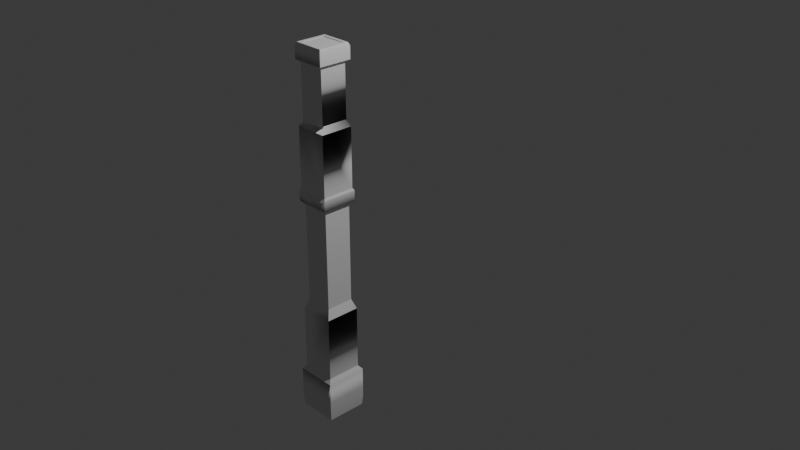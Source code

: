 # Source: Pilastra_Jos_.blend  (saved by Blender 4.3.34; exported with 4.5.12 LTS)
import bpy
from mathutils import Matrix  # noqa: F401  (used for matrix-valued properties, if any)

bpy.ops.wm.read_factory_settings(use_empty=True)
scene = bpy.context.scene
scene.name = 'Scene'

# ---- collections
col_collection = bpy.data.collections.new('Collection'); scene.collection.children.link(col_collection)

# ---- node groups
ng_smooth_by_angle = bpy.data.node_groups.new('Smooth by Angle', 'GeometryNodeTree')
_s = ng_smooth_by_angle.interface.new_socket(name='Mesh', in_out='OUTPUT', socket_type='NodeSocketGeometry')
_s = ng_smooth_by_angle.interface.new_socket(name='Mesh', in_out='INPUT', socket_type='NodeSocketGeometry')
_s = ng_smooth_by_angle.interface.new_socket(name='Angle', in_out='INPUT', socket_type='NodeSocketFloat')
_s.subtype = 'ANGLE'
_s.default_value = 0.5236
_s.min_value = 0.0
_s.max_value = 3.142
_s.description = 'Maximum face angle for smooth edges'
_s = ng_smooth_by_angle.interface.new_socket(name='Ignore Sharpness', in_out='INPUT', socket_type='NodeSocketBool')
_s.force_non_field = True
ng_smooth_by_angle.description = 'Set the sharpness of mesh edges based on the angle between the neighboring faces'
ng_smooth_by_angle.is_modifier = True
_N = ng_smooth_by_angle.nodes; _L = ng_smooth_by_angle.links
n0 = _N.new('GeometryNodeSetShadeSmooth'); n0.name = 'Set Shade Smooth'; n0.location = (120, -80)
n0.domain = 'EDGE'
n1 = _N.new('GeometryNodeSetShadeSmooth'); n1.name = 'Set Shade Smooth.001'; n1.location = (300, -80)
n2 = _N.new('NodeGroupOutput'); n2.name = 'Group Output'; n2.location = (480, -80)
n3 = _N.new('GeometryNodeInputMeshEdgeAngle'); n3.name = 'Edge Angle'; n3.location = (-440, -240)
n4 = _N.new('NodeGroupInput'); n4.name = 'Group Input'; n4.location = (-80, -80)
n5 = _N.new('GeometryNodeInputEdgeSmooth'); n5.name = 'Is Edge Smooth'; n5.location = (-260, -120)
n6 = _N.new('GeometryNodeInputShadeSmooth'); n6.name = 'Is Shade Smooth'; n6.location = (-440, -397)
n7 = _N.new('FunctionNodeCompare'); n7.name = 'Compare'; n7.location = (-260, -260)
n7.operation = 'LESS_EQUAL'
n7.inputs[6].default_value = (0.0, 0.0, 0.0, 0.0)
n7.inputs[7].default_value = (0.0, 0.0, 0.0, 0.0)
n8 = _N.new('FunctionNodeBooleanMath'); n8.name = 'Boolean Math.001'; n8.location = (-80, -260)
n9 = _N.new('NodeGroupInput'); n9.name = 'Group Input.001'; n9.location = (-440, -329)
n10 = _N.new('NodeGroupInput'); n10.name = 'Group Input.002'; n10.location = (-259, -189)
n11 = _N.new('FunctionNodeBooleanMath'); n11.name = 'Boolean Math'; n11.location = (-80, -149)
n11.operation = 'OR'
n12 = _N.new('FunctionNodeBooleanMath'); n12.name = 'Boolean Math.002'; n12.location = (-260, -380)
n12.operation = 'OR'
n13 = _N.new('NodeGroupInput'); n13.name = 'Group Input.003'; n13.location = (-440, -460)
_L.new(n3.outputs[0], n7.inputs[0])
_L.new(n1.outputs[0], n2.inputs[0])
_L.new(n9.outputs[1], n7.inputs[1])
_L.new(n7.outputs[0], n8.inputs[0])
_L.new(n4.outputs[0], n0.inputs[0])
_L.new(n0.outputs[0], n1.inputs[0])
_L.new(n8.outputs[0], n0.inputs[2])
_L.new(n10.outputs[2], n11.inputs[1])
_L.new(n5.outputs[0], n11.inputs[0])
_L.new(n11.outputs[0], n0.inputs[1])
_L.new(n13.outputs[2], n12.inputs[1])
_L.new(n6.outputs[0], n12.inputs[0])
_L.new(n12.outputs[0], n8.inputs[1])
n2.is_active_output = True

# ---- world
world_world = bpy.data.worlds.new('World'); scene.world = world_world
world_world.use_nodes = True; world_world.node_tree.nodes.clear()
_N = world_world.node_tree.nodes; _L = world_world.node_tree.links
n0 = _N.new('ShaderNodeOutputWorld'); n0.name = 'World Output'; n0.location = (300, 300)
n1 = _N.new('ShaderNodeBackground'); n1.name = 'Background'; n1.location = (10, 300)
n1.inputs[0].default_value = (0.05088, 0.05088, 0.05088, 1.0)
_L.new(n1.outputs[0], n0.inputs[0])
n0.is_active_output = True
world_world.color = (0.05088, 0.05088, 0.05088)
world_world.sun_shadow_jitter_overblur = 0.0

# ---- cameras
cam_camera = bpy.data.cameras.new('Camera')
cam_camera.clip_end = 100.0
cam_camera.ortho_scale = 7.314

# ---- lights
light_light = bpy.data.lights.new('Light', 'POINT')
light_light.energy = 1000.0
light_light.shadow_soft_size = 0.1

# ---- meshes
me_cube_001 = bpy.data.meshes.new('Cube.001')
me_cube_001.from_pydata([(-0.9531, -0.9531, -1.0), (-1.0, -1.0, 1.0), (-0.9531, 0.9531, -1.0), (-1.0, 1.0, 1.0), (0.9531, -0.9531, -1.0), (1.0, -1.0, 1.0), (0.9531, 0.9531, -1.0), (1.0, 1.0, 1.0), (-1.0, -1.0, 1.0), (-1.0, 1.0, 1.0), (1.0, 1.0, 1.0), (1.0, -1.0, 1.0), (-0.8439, -0.8439, 1.0), (-0.8439, 0.8439, 1.0), (0.8439, 0.8439, 1.0), (0.8439, -0.8439, 1.0), (-0.8439, -0.8439, 4.296), (-0.8439, 0.8439, 4.296), (0.8439, 0.8439, 4.296), (0.8439, -0.8439, 4.296), (-0.6685, -0.6685, 4.296), (-0.6685, 0.6685, 4.296), (0.6685, 0.6685, 4.296), (0.6685, -0.6685, 4.296), (-0.6685, -0.6685, 9.714), (-0.6685, 0.6685, 9.714), (0.6685, 0.6685, 9.714), (0.6685, -0.6685, 9.714), (0.8473, 0.8473, 9.714), (0.8473, -0.8473, 9.714), (-0.8473, -0.8473, 9.714), (-0.8473, 0.8473, 9.714), (-0.6685, -0.6685, 10.23), (-0.6685, 0.6685, 10.23), (0.6685, 0.6685, 10.23), (0.6685, -0.6685, 10.23), (0.8473, 0.8473, 10.23), (0.8473, -0.8473, 10.23), (-0.8473, -0.8473, 10.23), (-0.8473, 0.8473, 10.23), (-0.6685, -0.6685, 10.23), (-0.6685, 0.6685, 10.23), (0.6685, 0.6685, 10.23), (0.6685, -0.6685, 10.23), (0.8473, 0.8473, 10.23), (0.8473, -0.8473, 10.23), (-0.8473, -0.8473, 10.23), (-0.8473, 0.8473, 10.23), (-0.6164, -0.6164, 10.23), (-0.6164, 0.6164, 10.23), (0.6164, 0.6164, 10.23), (0.6164, -0.6164, 10.23), (0.7813, 0.7813, 10.23), (0.7813, -0.7813, 10.23), (-0.7813, -0.7813, 10.23), (-0.7813, 0.7813, 10.23), (-0.6164, -0.6164, 13.19), (-0.6164, 0.6164, 13.19), (0.6164, 0.6164, 13.19), (0.6164, -0.6164, 13.19), (0.7813, 0.7813, 13.19), (0.7813, -0.7813, 13.19), (-0.7813, -0.7813, 13.19), (-0.7813, 0.7813, 13.19), (-0.5084, -0.5084, 13.19), (-0.5084, 0.5084, 13.19), (0.5084, 0.5084, 13.19), (0.5084, -0.5084, 13.19), (0.6445, 0.6445, 13.19), (0.6445, -0.6445, 13.19), (-0.6445, -0.6445, 13.19), (-0.6445, 0.6445, 13.19), (-0.5084, -0.5084, 16.13), (-0.5084, 0.5084, 16.13), (0.5084, 0.5084, 16.13), (0.5084, -0.5084, 16.13), (0.6445, 0.6445, 16.13), (0.6445, -0.6445, 16.13), (-0.6445, -0.6445, 16.13), (-0.6445, 0.6445, 16.13), (-0.5084, -0.5084, 16.13), (-0.5084, 0.5084, 16.13), (0.5084, 0.5084, 16.13), (0.5084, -0.5084, 16.13), (0.6445, 0.6445, 16.13), (0.6445, -0.6445, 16.13), (-0.6445, -0.6445, 16.13), (-0.6445, 0.6445, 16.13), (-0.6336, -0.6336, 16.13), (-0.6336, 0.6336, 16.13), (0.6336, 0.6336, 16.13), (0.6336, -0.6336, 16.13), (0.8031, 0.8031, 16.13), (0.8031, -0.8031, 16.13), (-0.8031, -0.8031, 16.13), (-0.8031, 0.8031, 16.13), (-0.6336, -0.6336, 16.73), (-0.6336, 0.6336, 16.73), (0.6336, 0.6336, 16.73), (0.6336, -0.6336, 16.73), (0.8031, 0.8031, 16.73), (0.8031, -0.8031, 16.73), (-0.8031, -0.8031, 16.73), (-0.8031, 0.8031, 16.73), (-1.0, -1.0, 1.0), (-1.0, 1.0, 1.0), (1.0, -1.0, 1.0), (1.0, 1.0, 1.0), (-0.8379, -0.8379, 1.199), (-0.8379, 0.8379, 1.199), (0.8379, -0.8379, 1.199), (0.8379, 0.8379, 1.199), (-0.6496, -0.6496, 4.825), (-0.6496, 0.6496, 4.825), (0.6496, 0.6496, 4.825), (0.6496, -0.6496, 4.825), (0.6594, 0.6594, 9.47), (0.6594, -0.6594, 9.47), (-0.6594, -0.6594, 9.47), (-0.6594, 0.6594, 9.47), (0.7994, 0.7755, 10.34), (0.7994, -0.7755, 10.34), (-0.7516, -0.7755, 10.34), (-0.7516, 0.7755, 10.34), (0.7994, 0.7755, 10.34), (0.7994, -0.7755, 10.34), (0.6465, 0.5954, 13.51), (0.6465, -0.5954, 13.51), (-0.5442, -0.5954, 13.51), (-0.5442, 0.5954, 13.51), (0.5422, 0.4911, 13.51), (0.5422, -0.4911, 13.51), (-0.5033, 0.5033, 15.97), (-0.7906, -0.7721, 16.69), (-0.5033, -0.5033, 15.97), (-0.7906, 0.7854, 16.69), (0.5033, -0.5033, 15.97), (0.7781, -0.7721, 16.69), (0.5033, 0.5033, 15.97), (0.7781, 0.7854, 16.69), (0.8031, -0.8031, 16.13), (-0.8031, -0.8031, 16.13), (0.6273, 0.6273, 15.97), (0.6273, -0.6273, 15.97), (-0.6273, -0.6273, 15.97), (-0.6273, 0.6273, 15.97), (-0.5869, -0.5865, 16.86), (-0.5869, 0.5869, 16.86), (0.5865, 0.5869, 16.86), (0.5865, -0.5865, 16.86), (0.7436, 0.7439, 16.86), (0.7436, -0.7435, 16.86), (-0.7439, -0.7435, 16.86), (-0.7439, 0.7439, 16.86), (-0.7322, -0.7148, 16.83), (-0.7322, 0.7274, 16.83), (0.7203, 0.7274, 16.83), (0.7203, -0.7148, 16.83), (-1.0, -1.0, 0.0), (-1.0, 1.0, 0.0), (1.0, 1.0, 0.0), (1.0, -1.0, 0.0), (-1.0, 1.0, -0.5), (1.0, 1.0, -0.5), (1.0, -1.0, -0.5), (-1.0, -1.0, -0.5)], [], [(158, 1, 3, 159), (159, 3, 7, 160), (160, 7, 5, 161), (161, 5, 1, 158), (2, 6, 4, 0), (3, 1, 8, 9), (10, 9, 13, 14), (1, 5, 11, 8), (7, 3, 9, 10), (5, 7, 10, 11), (15, 14, 18, 19), (11, 10, 14, 15), (9, 8, 12, 13), (8, 11, 15, 12), (16, 19, 23, 20), (13, 12, 16, 17), (12, 15, 19, 16), (14, 13, 17, 18), (23, 22, 26, 27), (18, 17, 21, 22), (19, 18, 22, 23), (17, 16, 20, 21), (27, 26, 34, 35), (21, 20, 24, 25), (20, 23, 27, 24), (22, 21, 25, 26), (30, 29, 28, 31), (28, 29, 37, 36), (30, 31, 39, 38), (26, 25, 33, 34), (34, 33, 41, 42), (32, 35, 43, 40), (37, 38, 46, 45), (39, 36, 44, 47), (31, 28, 36, 39), (25, 24, 32, 33), (29, 30, 38, 37), (24, 27, 35, 32), (45, 46, 54, 53), (47, 44, 52, 55), (41, 40, 48, 49), (43, 42, 50, 51), (38, 39, 47, 46), (36, 37, 45, 44), (35, 34, 42, 43), (33, 32, 40, 41), (49, 48, 56, 57), (51, 50, 58, 59), (52, 53, 61, 60), (54, 55, 63, 62), (40, 43, 51, 48), (42, 41, 49, 50), (46, 47, 55, 54), (44, 45, 53, 52), (60, 61, 69, 68), (62, 63, 71, 70), (58, 57, 65, 66), (56, 59, 67, 64), (55, 52, 60, 63), (53, 54, 62, 61), (48, 51, 59, 56), (50, 49, 57, 58), (66, 65, 73, 74), (64, 67, 75, 72), (69, 70, 78, 77), (71, 68, 76, 79), (59, 58, 66, 67), (57, 56, 64, 65), (63, 60, 68, 71), (61, 62, 70, 69), (79, 76, 84, 87), (73, 72, 80, 81), (75, 74, 82, 83), (76, 77, 85, 84), (70, 71, 79, 78), (68, 69, 77, 76), (67, 66, 74, 75), (65, 64, 72, 73), (81, 80, 88, 89), (83, 82, 90, 91), (94, 93, 143, 144), (92, 95, 145, 142), (77, 78, 86, 85), (72, 75, 83, 80), (74, 73, 81, 82), (78, 79, 87, 86), (90, 89, 97, 98), (88, 91, 99, 96), (93, 94, 102, 101), (95, 92, 100, 103), (85, 86, 134, 136), (87, 84, 138, 132), (80, 83, 91, 88), (82, 81, 89, 90), (139, 135, 155, 156), (99, 98, 148, 149), (137, 139, 156, 157), (101, 102, 152, 151), (94, 95, 103, 102), (92, 93, 101, 100), (91, 90, 98, 99), (89, 88, 96, 97), (3, 7, 107, 105), (7, 5, 106, 107), (1, 3, 105, 104), (5, 1, 104, 106), (106, 104, 108, 110), (105, 107, 111, 109), (107, 106, 110, 111), (104, 105, 109, 108), (16, 17, 113, 112), (16, 19, 115, 112), (17, 18, 114, 113), (18, 19, 115, 114), (28, 31, 119, 116), (30, 29, 117, 118), (31, 30, 118, 119), (29, 28, 116, 117), (45, 37, 121, 125), (39, 38, 122, 123), (45, 44, 124, 125), (39, 36, 120, 123), (37, 38, 122, 121), (60, 63, 129, 126), (62, 61, 127, 128), (61, 69, 131, 127), (63, 62, 128, 129), (61, 60, 126, 127), (68, 60, 126, 130), (69, 68, 130, 131), (86, 87, 132, 134), (136, 134, 144, 143), (138, 136, 143, 142), (132, 138, 142, 145), (134, 132, 145, 144), (133, 137, 157, 154), (93, 94, 141, 140), (84, 85, 136, 138), (95, 94, 144, 145), (93, 92, 142, 143), (152, 153, 147, 146), (151, 152, 146, 149), (150, 151, 149, 148), (153, 150, 148, 147), (156, 155, 154, 157), (102, 103, 153, 152), (135, 133, 154, 155), (96, 99, 149, 146), (97, 96, 146, 147), (103, 100, 150, 153), (100, 101, 151, 150), (98, 97, 147, 148), (164, 161, 158, 165), (163, 160, 161, 164), (162, 159, 160, 163), (165, 158, 159, 162), (0, 165, 162, 2), (2, 162, 163, 6), (6, 163, 164, 4), (4, 164, 165, 0)])
me_cube_001.polygons.foreach_set('use_smooth', [1, 1, 1, 1, 1, 1, 1, 1, 1, 1, 1, 1, 1, 1, 1, 1, 1, 1, 1, 1, 1, 1, 1, 1, 1, 1, 1, 1, 1, 1, 1, 1, 1, 1, 1, 1, 1, 1, 1, 1, 1, 1, 1, 1, 1, 1, 1, 1, 1, 1, 1, 1, 1, 1, 1, 1, 1, 1, 1, 1, 1, 1, 1, 1, 1, 1, 1, 1, 1, 1, 1, 1, 1, 1, 1, 1, 1, 1, 1, 1, 1, 1, 1, 1, 1, 1, 1, 1, 1, 1, 1, 1, 1, 1, 0, 1, 0, 1, 1, 1, 1, 1, 1, 1, 1, 1, 1, 1, 1, 1, 1, 1, 1, 1, 1, 1, 1, 1, 1, 1, 1, 1, 1, 1, 1, 1, 1, 1, 1, 1, 1, 1, 1, 1, 1, 0, 1, 1, 1, 1, 1, 1, 1, 1, 0, 1, 0, 1, 1, 1, 1, 1, 1, 1, 1, 1, 1, 1, 1, 1])
_uv = me_cube_001.uv_layers.new(name='UVMap')
_uv.uv.foreach_set('vector', [0.5, 0.0, 0.625, 0.0, 0.625, 0.25, 0.5, 0.25, 0.5, 0.25, 0.625, 0.25, 0.625, 0.5, 0.5, 0.5, 0.5, 0.5, 0.625, 0.5, 0.625, 0.75, 0.5, 0.75, 0.5, 0.75, 0.625, 0.75, 0.625, 1.0, 0.5, 1.0, 0.125, 0.5, 0.375, 0.5, 0.375, 0.75, 0.125, 0.75, 0.625, 0.25, 0.625, 0.0, 0.625, 0.0, 0.625, 0.25, 0.625, 0.5, 0.625, 0.25, 0.625, 0.25, 0.625, 0.5, 0.625, 1.0, 0.625, 0.75, 0.625, 0.75, 0.625, 1.0, 0.625, 0.5, 0.625, 0.25, 0.625, 0.25, 0.625, 0.5, 0.625, 0.75, 0.625, 0.5, 0.625, 0.5, 0.625, 0.75, 0.625, 0.75, 0.625, 0.5, 0.625, 0.5, 0.625, 0.75, 0.625, 0.75, 0.625, 0.5, 0.625, 0.5, 0.625, 0.75, 0.625, 0.25, 0.625, 0.0, 0.625, 0.0, 0.625, 0.25, 0.625, 1.0, 0.625, 0.75, 0.625, 0.75, 0.625, 1.0, 0.625, 1.0, 0.625, 0.75, 0.625, 0.75, 0.625, 1.0, 0.625, 0.25, 0.625, 0.0, 0.625, 0.0, 0.625, 0.25, 0.625, 1.0, 0.625, 0.75, 0.625, 0.75, 0.625, 1.0, 0.625, 0.5, 0.625, 0.25, 0.625, 0.25, 0.625, 0.5, 0.625, 0.75, 0.625, 0.5, 0.625, 0.5, 0.625, 0.75, 0.625, 0.5, 0.625, 0.25, 0.625, 0.25, 0.625, 0.5, 0.625, 0.75, 0.625, 0.5, 0.625, 0.5, 0.625, 0.75, 0.625, 0.25, 0.625, 0.0, 0.625, 0.0, 0.625, 0.25, 0.625, 0.75, 0.625, 0.5, 0.625, 0.5, 0.625, 0.75, 0.625, 0.25, 0.625, 0.0, 0.625, 0.0, 0.625, 0.25, 0.625, 1.0, 0.625, 0.75, 0.625, 0.75, 0.625, 1.0, 0.625, 0.5, 0.625, 0.25, 0.625, 0.25, 0.625, 0.5, 0.625, 0.5, 0.875, 0.5, 0.875, 0.75, 0.625, 0.75, 0.875, 0.75, 0.875, 0.5, 0.875, 0.5, 0.875, 0.75, 0.625, 0.5, 0.625, 0.75, 0.625, 0.75, 0.625, 0.5, 0.625, 0.5, 0.625, 0.25, 0.625, 0.25, 0.625, 0.5, 0.625, 0.5, 0.625, 0.25, 0.625, 0.25, 0.625, 0.5, 0.625, 1.0, 0.625, 0.75, 0.625, 0.75, 0.625, 1.0, 0.875, 0.5, 0.625, 0.5, 0.625, 0.5, 0.875, 0.5, 0.625, 0.75, 0.875, 0.75, 0.875, 0.75, 0.625, 0.75, 0.625, 0.75, 0.875, 0.75, 0.875, 0.75, 0.625, 0.75, 0.625, 0.25, 0.625, 0.0, 0.625, 0.0, 0.625, 0.25, 0.875, 0.5, 0.625, 0.5, 0.625, 0.5, 0.875, 0.5, 0.625, 1.0, 0.625, 0.75, 0.625, 0.75, 0.625, 1.0, 0.875, 0.5, 0.625, 0.5, 0.625, 0.5, 0.875, 0.5, 0.625, 0.75, 0.875, 0.75, 0.875, 0.75, 0.625, 0.75, 0.625, 0.25, 0.625, 0.0, 0.625, 0.0, 0.625, 0.25, 0.625, 0.75, 0.625, 0.5, 0.625, 0.5, 0.625, 0.75, 0.625, 0.5, 0.625, 0.75, 0.625, 0.75, 0.625, 0.5, 0.875, 0.75, 0.875, 0.5, 0.875, 0.5, 0.875, 0.75, 0.625, 0.75, 0.625, 0.5, 0.625, 0.5, 0.625, 0.75, 0.625, 0.25, 0.625, 0.0, 0.625, 0.0, 0.625, 0.25, 0.625, 0.25, 0.625, 0.0, 0.625, 0.0, 0.625, 0.25, 0.625, 0.75, 0.625, 0.5, 0.625, 0.5, 0.625, 0.75, 0.875, 0.75, 0.875, 0.5, 0.875, 0.5, 0.875, 0.75, 0.625, 0.5, 0.625, 0.75, 0.625, 0.75, 0.625, 0.5, 0.625, 1.0, 0.625, 0.75, 0.625, 0.75, 0.625, 1.0, 0.625, 0.5, 0.625, 0.25, 0.625, 0.25, 0.625, 0.5, 0.625, 0.5, 0.625, 0.75, 0.625, 0.75, 0.625, 0.5, 0.875, 0.75, 0.875, 0.5, 0.875, 0.5, 0.875, 0.75, 0.875, 0.75, 0.875, 0.5, 0.875, 0.5, 0.875, 0.75, 0.625, 0.5, 0.625, 0.75, 0.625, 0.75, 0.625, 0.5, 0.625, 0.5, 0.625, 0.25, 0.625, 0.25, 0.625, 0.5, 0.625, 1.0, 0.625, 0.75, 0.625, 0.75, 0.625, 1.0, 0.625, 0.75, 0.875, 0.75, 0.875, 0.75, 0.625, 0.75, 0.875, 0.5, 0.625, 0.5, 0.625, 0.5, 0.875, 0.5, 0.625, 1.0, 0.625, 0.75, 0.625, 0.75, 0.625, 1.0, 0.625, 0.5, 0.625, 0.25, 0.625, 0.25, 0.625, 0.5, 0.625, 0.5, 0.625, 0.25, 0.625, 0.25, 0.625, 0.5, 0.625, 1.0, 0.625, 0.75, 0.625, 0.75, 0.625, 1.0, 0.875, 0.5, 0.625, 0.5, 0.625, 0.5, 0.875, 0.5, 0.625, 0.75, 0.875, 0.75, 0.875, 0.75, 0.625, 0.75, 0.625, 0.75, 0.625, 0.5, 0.625, 0.5, 0.625, 0.75, 0.625, 0.25, 0.625, 0.0, 0.625, 0.0, 0.625, 0.25, 0.625, 0.75, 0.875, 0.75, 0.875, 0.75, 0.625, 0.75, 0.875, 0.5, 0.625, 0.5, 0.625, 0.5, 0.875, 0.5, 0.625, 0.75, 0.875, 0.75, 0.875, 0.75, 0.625, 0.75, 0.625, 0.25, 0.625, 0.0, 0.625, 0.0, 0.625, 0.25, 0.625, 0.75, 0.625, 0.5, 0.625, 0.5, 0.625, 0.75, 0.875, 0.75, 0.875, 0.5, 0.875, 0.5, 0.875, 0.75, 0.625, 0.5, 0.625, 0.75, 0.625, 0.75, 0.625, 0.5, 0.875, 0.75, 0.875, 0.5, 0.875, 0.5, 0.875, 0.75, 0.625, 0.75, 0.625, 0.5, 0.625, 0.5, 0.625, 0.75, 0.625, 0.25, 0.625, 0.0, 0.625, 0.0, 0.625, 0.25, 0.625, 0.25, 0.625, 0.0, 0.625, 0.0, 0.625, 0.25, 0.625, 0.75, 0.625, 0.5, 0.625, 0.5, 0.625, 0.75, 0.625, 0.5, 0.875, 0.5, 0.875, 0.5, 0.625, 0.5, 0.875, 0.75, 0.625, 0.75, 0.625, 0.75, 0.875, 0.75, 0.875, 0.5, 0.625, 0.5, 0.625, 0.5, 0.875, 0.5, 0.625, 1.0, 0.625, 0.75, 0.625, 0.75, 0.625, 1.0, 0.625, 0.5, 0.625, 0.25, 0.625, 0.25, 0.625, 0.5, 0.625, 0.5, 0.625, 0.75, 0.625, 0.75, 0.625, 0.5, 0.625, 0.5, 0.625, 0.25, 0.625, 0.25, 0.625, 0.5, 0.625, 1.0, 0.625, 0.75, 0.625, 0.75, 0.625, 1.0, 0.875, 0.5, 0.625, 0.5, 0.625, 0.5, 0.875, 0.5, 0.625, 0.75, 0.875, 0.75, 0.875, 0.75, 0.625, 0.75, 0.875, 0.5, 0.625, 0.5, 0.625, 0.5, 0.875, 0.5, 0.625, 0.75, 0.875, 0.75, 0.875, 0.75, 0.625, 0.75, 0.625, 1.0, 0.625, 0.75, 0.625, 0.75, 0.625, 1.0, 0.625, 0.5, 0.625, 0.25, 0.625, 0.25, 0.625, 0.5, 0.0, 0.0, 0.0, 0.0, 0.0, 0.0, 0.0, 0.0, 0.625, 0.75, 0.625, 0.5, 0.625, 0.5, 0.625, 0.75, 0.0, 0.0, 0.0, 0.0, 0.0, 0.0, 0.0, 0.0, 0.875, 0.5, 0.625, 0.5, 0.625, 0.5, 0.875, 0.5, 0.625, 0.5, 0.625, 0.75, 0.625, 0.75, 0.625, 0.5, 0.875, 0.75, 0.875, 0.5, 0.875, 0.5, 0.875, 0.75, 0.625, 0.75, 0.625, 0.5, 0.625, 0.5, 0.625, 0.75, 0.625, 0.25, 0.625, 0.0, 0.625, 0.0, 0.625, 0.25, 0.625, 0.25, 0.625, 0.5, 0.625, 0.5, 0.625, 0.25, 0.625, 0.5, 0.625, 0.75, 0.625, 0.75, 0.625, 0.5, 0.625, 0.0, 0.625, 0.25, 0.625, 0.25, 0.625, 0.0, 0.625, 0.75, 0.625, 1.0, 0.625, 1.0, 0.625, 0.75, 0.625, 0.75, 0.625, 1.0, 0.625, 1.0, 0.625, 0.75, 0.625, 0.25, 0.625, 0.5, 0.625, 0.5, 0.625, 0.25, 0.625, 0.5, 0.625, 0.75, 0.625, 0.75, 0.625, 0.5, 0.625, 0.0, 0.625, 0.25, 0.625, 0.25, 0.625, 0.0, 0.625, 0.0, 0.625, 0.25, 0.625, 0.25, 0.625, 0.0, 0.625, 1.0, 0.625, 0.75, 0.625, 0.75, 0.625, 1.0, 0.625, 0.25, 0.625, 0.5, 0.625, 0.5, 0.625, 0.25, 0.625, 0.5, 0.625, 0.75, 0.625, 0.75, 0.625, 0.5, 0.875, 0.75, 0.625, 0.75, 0.625, 0.75, 0.875, 0.75, 0.625, 0.5, 0.875, 0.5, 0.875, 0.5, 0.625, 0.5, 0.625, 0.75, 0.625, 0.5, 0.625, 0.5, 0.625, 0.75, 0.875, 0.5, 0.875, 0.75, 0.875, 0.75, 0.875, 0.5, 0.875, 0.5, 0.875, 0.5, 0.875, 0.5, 0.875, 0.5, 0.625, 0.75, 0.625, 0.5, 0.625, 0.5, 0.625, 0.75, 0.875, 0.5, 0.875, 0.75, 0.875, 0.75, 0.875, 0.5, 0.625, 0.75, 0.875, 0.75, 0.875, 0.75, 0.625, 0.75, 0.875, 0.5, 0.625, 0.5, 0.625, 0.5, 0.875, 0.5, 0.875, 0.75, 0.625, 0.75, 0.625, 0.75, 0.875, 0.75, 0.625, 0.5, 0.875, 0.5, 0.875, 0.5, 0.625, 0.5, 0.875, 0.5, 0.875, 0.5, 0.875, 0.5, 0.875, 0.5, 0.625, 0.75, 0.625, 0.5, 0.625, 0.5, 0.625, 0.75, 0.875, 0.5, 0.875, 0.75, 0.875, 0.75, 0.875, 0.5, 0.875, 0.75, 0.875, 0.75, 0.875, 0.75, 0.875, 0.75, 0.875, 0.5, 0.875, 0.75, 0.875, 0.75, 0.875, 0.5, 0.625, 0.5, 0.625, 0.75, 0.625, 0.75, 0.625, 0.5, 0.875, 0.5, 0.625, 0.5, 0.625, 0.5, 0.875, 0.5, 0.875, 0.75, 0.875, 0.5, 0.875, 0.5, 0.875, 0.75, 0.625, 0.75, 0.875, 0.75, 0.875, 0.75, 0.625, 0.75, 0.625, 0.5, 0.625, 0.75, 0.625, 0.75, 0.625, 0.5, 0.0, 0.0, 0.0, 0.0, 0.0, 0.0, 0.0, 0.0, 0.875, 0.5, 0.625, 0.5, 0.625, 0.5, 0.875, 0.5, 0.875, 0.75, 0.875, 0.5, 0.875, 0.5, 0.875, 0.75, 0.625, 0.75, 0.625, 0.5, 0.625, 0.5, 0.625, 0.75, 0.875, 0.5, 0.875, 0.75, 0.875, 0.75, 0.875, 0.5, 0.625, 0.5, 0.625, 0.75, 0.625, 0.25, 0.625, 0.0, 0.875, 0.5, 0.625, 0.5, 0.625, 1.0, 0.625, 0.75, 0.875, 0.75, 0.875, 0.5, 0.625, 0.75, 0.625, 0.5, 0.625, 0.75, 0.875, 0.75, 0.625, 0.5, 0.625, 0.25, 0.625, 0.5, 0.875, 0.5, 0.875, 0.75, 0.625, 0.75, 0.625, 0.5, 0.625, 0.75, 0.625, 0.75, 0.625, 0.5, 0.0, 0.0, 0.0, 0.0, 0.0, 0.0, 0.0, 0.0, 0.625, 1.0, 0.625, 0.75, 0.625, 0.75, 0.625, 1.0, 0.625, 0.25, 0.625, 0.0, 0.625, 0.0, 0.625, 0.25, 0.625, 0.75, 0.875, 0.75, 0.875, 0.75, 0.625, 0.75, 0.875, 0.75, 0.875, 0.5, 0.875, 0.5, 0.875, 0.75, 0.625, 0.5, 0.625, 0.25, 0.625, 0.25, 0.625, 0.5, 0.4375, 0.75, 0.5, 0.75, 0.5, 1.0, 0.4375, 1.0, 0.4375, 0.5, 0.5, 0.5, 0.5, 0.75, 0.4375, 0.75, 0.4375, 0.25, 0.5, 0.25, 0.5, 0.5, 0.4375, 0.5, 0.4375, 0.0, 0.5, 0.0, 0.5, 0.25, 0.4375, 0.25, 0.375, 0.0, 0.4375, 0.0, 0.4375, 0.25, 0.375, 0.25, 0.375, 0.25, 0.4375, 0.25, 0.4375, 0.5, 0.375, 0.5, 0.375, 0.5, 0.4375, 0.5, 0.4375, 0.75, 0.375, 0.75, 0.375, 0.75, 0.4375, 0.75, 0.4375, 1.0, 0.375, 1.0])
me_cube_001.update()

# ---- objects
ob_light = bpy.data.objects.new('Light', light_light)
ob_camera = bpy.data.objects.new('Camera', cam_camera)
ob_pilastra = bpy.data.objects.new('Pilastra', None)
ob_cube = bpy.data.objects.new('Cube', me_cube_001)

# ---- transforms, parenting, visibility, modifiers, constraints
ob_light.location = (4.076, 1.005, 5.904)
ob_light.rotation_euler = (0.6503, 0.05522, 1.866)
ob_light.lock_rotations_4d = False
ob_light.empty_display_type = 'ARROWS'
ob_light.color = (0.0, 0.0, 0.0, 0.0)
ob_light.lineart.crease_threshold = 0.0
ob_camera.location = (7.359, -6.926, 4.958)
ob_camera.rotation_euler = (1.109, 0.0, 0.8149)
ob_camera.lock_rotations_4d = False
ob_camera.empty_display_type = 'ARROWS'
ob_camera.color = (0.0, 0.0, 0.0, 0.0)
ob_camera.display_type = 'WIRE'
ob_camera.lineart.crease_threshold = 0.0
ob_pilastra.location = (0.0, 0.0, 0.0)
ob_pilastra.rotation_euler = (1.571, 0.0, 1.571)
ob_pilastra.empty_display_type = 'IMAGE'
ob_pilastra.empty_display_size = 5.0
ob_cube.location = (0.03697, -0.9597, -1.564)
ob_cube.scale = (0.215, 0.215, 0.215)
_m = ob_cube.modifiers.new('Smooth by Angle', 'NODES')
_m.node_group = ng_smooth_by_angle
_m.use_pin_to_last = True
_m.show_group_selector = False

# ---- collection membership
col_collection.objects.link(ob_light)
col_collection.objects.link(ob_camera)
col_collection.objects.link(ob_pilastra)
col_collection.objects.link(ob_cube)

# ---- scene / render settings (as saved in the file)
scene.camera = ob_camera
scene.frame_start = 1; scene.frame_end = 250; scene.frame_set(1)
scene.render.engine = 'BLENDER_EEVEE_NEXT'
bpy.context.view_layer.update()
